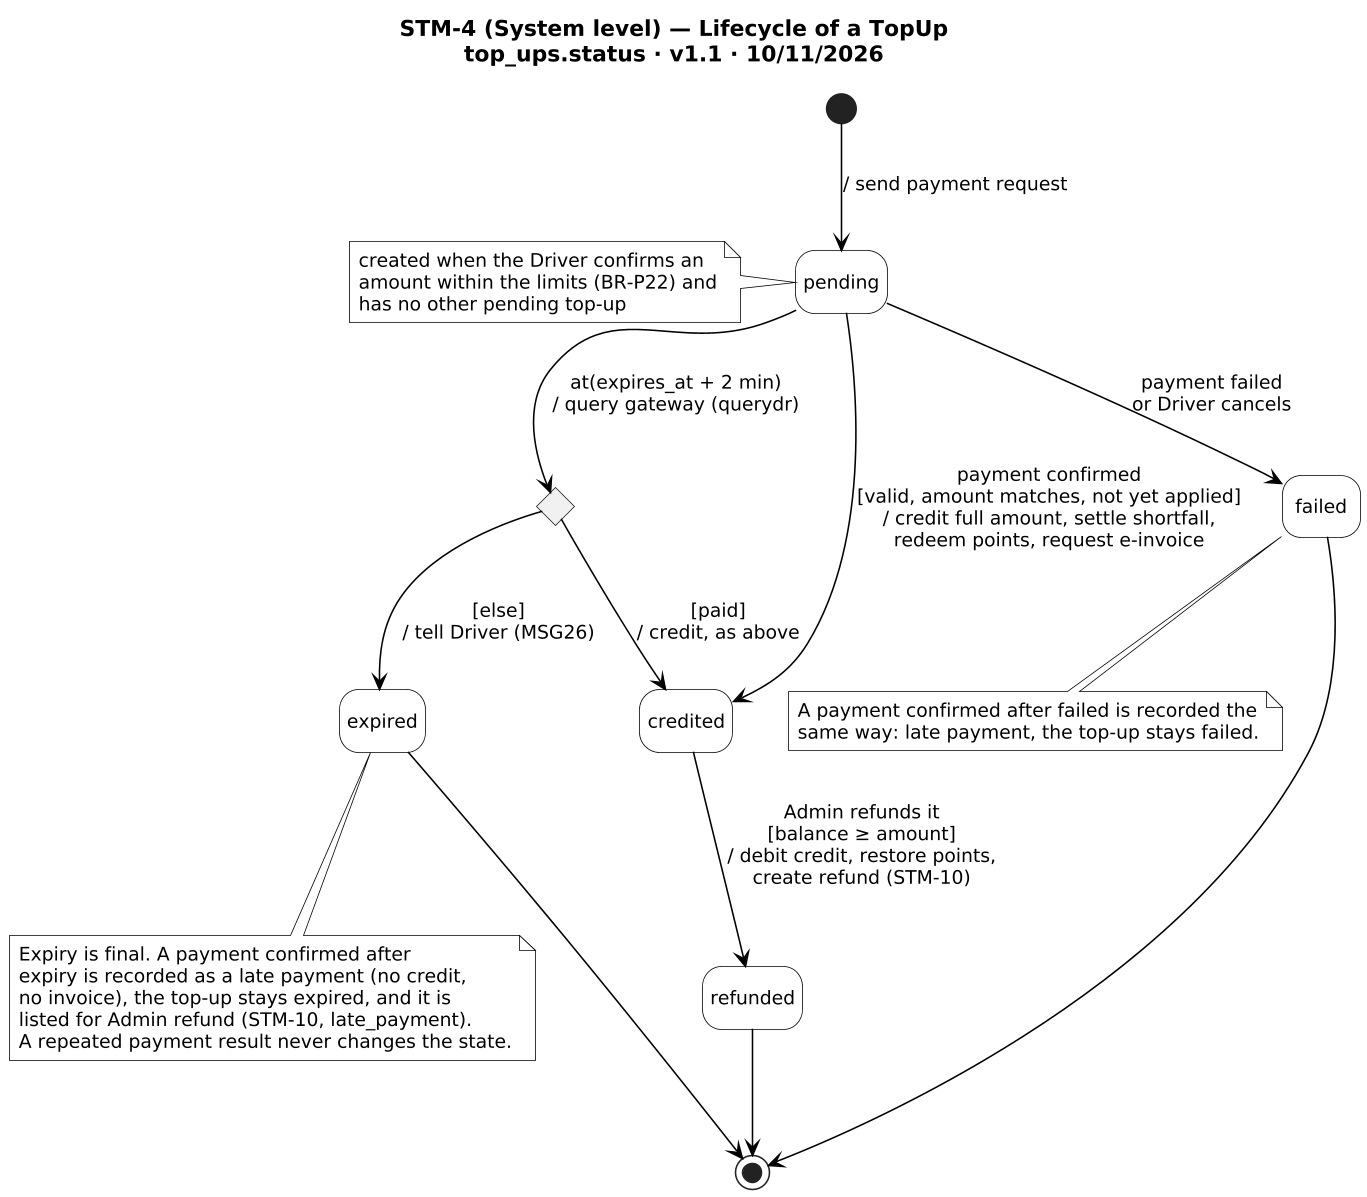

The diagram above was rendered by PlantUML. Its source (embedded in the PNG):
@startuml STM-4
!include _style.iuml
title STM-4 (System level) — Lifecycle of a TopUp\ntop_ups.status · v1.1 · 10/11/2026

state c1 <<choice>>
[*] --> pending : / send payment request
note left of pending
  created when the Driver confirms an
  amount within the limits (BR-P22) and
  has no other pending top-up
end note
pending --> credited : payment confirmed\n[valid, amount matches, not yet applied]\n/ credit full amount, settle shortfall,\nredeem points, request e-invoice
pending --> failed : payment failed\nor Driver cancels
pending --> c1 : at(expires_at + 2 min)\n/ query gateway (querydr)
c1 --> credited : [paid]\n/ credit, as above
c1 --> expired : [else]\n/ tell Driver (MSG26)
expired --> [*]
credited --> refunded : Admin refunds it\n[balance ≥ amount]\n/ debit credit, restore points,\ncreate refund (STM-10)
failed --> [*]
refunded --> [*]
note bottom of expired
  Expiry is final. A payment confirmed after
  expiry is recorded as a late payment (no credit,
  no invoice), the top-up stays expired, and it is
  listed for Admin refund (STM-10, late_payment).
  A repeated payment result never changes the state.
end note
note bottom of failed
  A payment confirmed after failed is recorded the
  same way: late payment, the top-up stays failed.
end note
@enduml